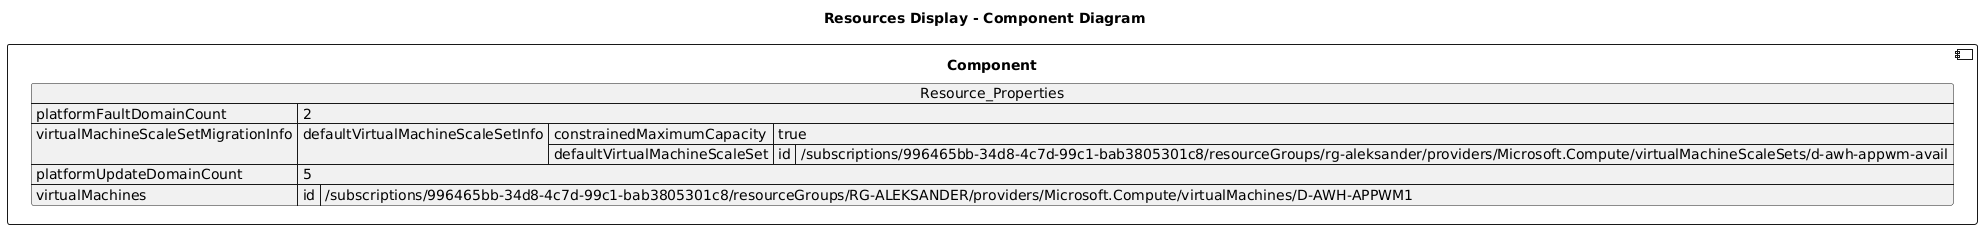

The diagram above was rendered by PlantUML. Its source (embedded in the PNG):
@startuml

title Resources Display - Component Diagram

component Component {

json  Resource_Properties {
  "platformFaultDomainCount": 2,
  "virtualMachineScaleSetMigrationInfo": {
    "defaultVirtualMachineScaleSetInfo": {
      "constrainedMaximumCapacity": true,
      "defaultVirtualMachineScaleSet": {
        "id": "/subscriptions/996465bb-34d8-4c7d-99c1-bab3805301c8/resourceGroups/rg-aleksander/providers/Microsoft.Compute/virtualMachineScaleSets/d-awh-appwm-avail"
      }
    }
  },
  "platformUpdateDomainCount": 5,
  "virtualMachines": [
    {
      "id": "/subscriptions/996465bb-34d8-4c7d-99c1-bab3805301c8/resourceGroups/RG-ALEKSANDER/providers/Microsoft.Compute/virtualMachines/D-AWH-APPWM1"
    }
  ]
}
}
@enduml